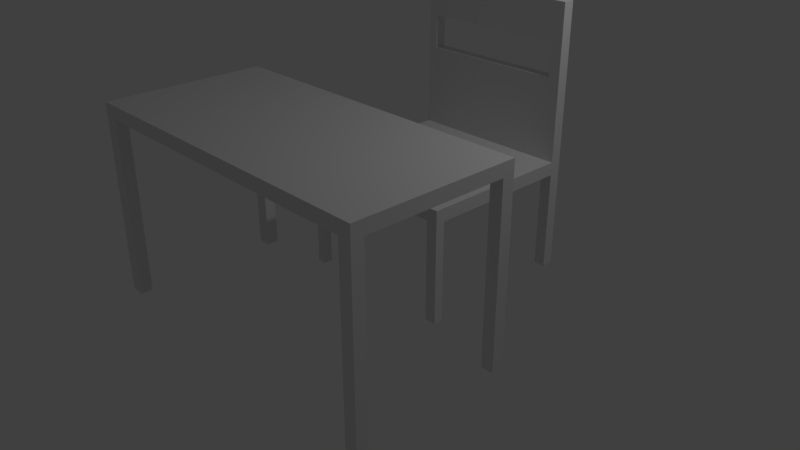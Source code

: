 # Source: tableandchair.blend  (saved by Blender 2.79.0; exported with 4.5.12 LTS)
import bpy
from mathutils import Matrix  # noqa: F401  (used for matrix-valued properties, if any)

bpy.ops.wm.read_factory_settings(use_empty=True)
scene = bpy.context.scene
scene.name = 'Scene'

# ---- collections
col_collection_1 = bpy.data.collections.new('Collection 1'); scene.collection.children.link(col_collection_1)

# ---- world
world_world = bpy.data.worlds.new('World'); scene.world = world_world
world_world.color = (0.05088, 0.05088, 0.05088)
world_world.use_sun_shadow = False
world_world.sun_shadow_jitter_overblur = 0.0
world_world.cycles.sampling_method = 'MANUAL'

# ---- cameras
cam_camera = bpy.data.cameras.new('Camera')
cam_camera.clip_end = 100.0
cam_camera.lens = 35.0
cam_camera.sensor_width = 32.0
cam_camera.sensor_height = 18.0
cam_camera.ortho_scale = 7.314
cam_camera.dof.focus_distance = 0.0
cam_camera.dof.aperture_fstop = 128.0

# ---- lights
light_lamp = bpy.data.lights.new('Lamp', 'POINT')
light_lamp.transmission_factor = 0.0
light_lamp.cutoff_distance = 30.0
light_lamp.energy = 100.0
light_lamp.shadow_buffer_clip_start = 1.001
light_lamp.shadow_soft_size = 0.1
light_lamp.shadow_maximum_resolution = 0.006
light_lamp.use_absolute_resolution = True

# ---- meshes
me_plane_001 = bpy.data.meshes.new('Plane.001')
me_plane_001.from_pydata([(-1.0, -1.0, 0.0), (1.0, -1.0, 0.0), (-1.0, 1.0, 0.0), (1.0, 1.0, 0.0), (-1.0, 1.0, 0.1615), (-1.0, -1.0, 0.1615), (1.0, -1.0, 0.1615), (1.0, 1.0, 0.1615), (-0.916, -1.0, 0.0), (-0.916, 1.0, 0.0), (-0.916, -1.0, 0.1615), (-0.916, 1.0, 0.1615), (0.9243, -1.0, 0.0), (0.9243, -1.0, 0.1615), (0.9243, 1.0, 0.0), (0.9243, 1.0, 0.1615), (-1.0, 0.8488, 0.0), (1.0, 0.8488, 0.0), (-1.0, 0.8488, 0.1615), (1.0, 0.8488, 0.1615), (-0.916, 0.8488, 0.1615), (-0.916, 0.8488, 0.0), (0.9243, 0.8488, 0.1615), (0.9243, 0.8488, 0.0), (-1.0, -0.8535, 0.0), (-1.0, -0.8535, 0.1615), (-0.916, -0.8535, 0.0), (0.9243, -0.8535, 0.0), (1.0, -0.8535, 0.0), (1.0, -0.8535, 0.1615), (-0.916, -0.8535, 0.1615), (0.9243, -0.8535, 0.1615), (-1.0, -0.8535, -2.191), (-1.0, -1.0, -2.191), (0.9243, -1.0, -2.191), (1.0, -1.0, -2.191), (1.0, 0.8488, -2.191), (1.0, 1.0, -2.191), (-0.916, 1.0, -2.191), (-1.0, 1.0, -2.191), (-0.916, -1.0, -2.191), (-0.916, -0.8535, -2.191), (0.9243, 1.0, -2.191), (0.9243, -0.8535, -2.191), (-1.0, 0.8488, -2.191), (-0.916, 0.8488, -2.191), (0.9243, 0.8488, -2.191), (1.0, -0.8535, -2.191)], [], [(17, 23, 46, 36), (22, 19, 7, 15), (17, 3, 7, 19), (24, 0, 5, 25), (9, 2, 4, 11), (12, 1, 6, 13), (0, 8, 10, 5), (14, 9, 11, 15), (18, 20, 11, 4), (16, 2, 39, 44), (3, 14, 15, 7), (8, 12, 13, 10), (20, 22, 15, 11), (21, 9, 14, 23), (26, 21, 23, 27), (30, 31, 22, 20), (24, 16, 21, 26), (25, 30, 20, 18), (2, 16, 18, 4), (28, 17, 19, 29), (31, 29, 19, 22), (27, 23, 17, 28), (23, 14, 42, 46), (13, 6, 29, 31), (1, 28, 29, 6), (5, 10, 30, 25), (12, 27, 43, 34), (10, 13, 31, 30), (8, 26, 27, 12), (16, 24, 25, 18), (46, 42, 37, 36), (44, 39, 38, 45), (34, 43, 47, 35), (33, 32, 41, 40), (14, 3, 37, 42), (0, 24, 32, 33), (27, 28, 47, 43), (1, 12, 34, 35), (21, 16, 44, 45), (3, 17, 36, 37), (2, 9, 38, 39), (9, 21, 45, 38), (28, 1, 35, 47), (24, 26, 41, 32), (26, 8, 40, 41), (8, 0, 33, 40)])
me_plane_001.use_remesh_preserve_volume = False
me_plane_001.use_remesh_preserve_attributes = False
me_plane_001.use_mirror_vertex_groups = False
me_plane_001.update()
me_plane = bpy.data.meshes.new('Plane')
me_plane.from_pydata([(-1.0, -1.0, 0.0), (1.0, -1.0, 0.0), (-1.0, 1.0, 0.0), (1.0, 1.0, 0.0), (-1.0, 1.0, 0.1542), (-1.0, -1.0, 0.1542), (1.0, -1.0, 0.1542), (1.0, 1.0, 0.1542), (0.8614, -1.0, 0.0), (0.8614, 1.0, 0.0), (-0.8912, 1.0, 0.0), (-0.8912, -1.0, 0.0), (-1.0, 0.8632, 0.0), (1.0, 0.8632, 0.0), (-1.0, 0.8632, 0.1542), (1.0, 0.8632, 0.1542), (0.8614, 0.8632, 0.0), (-0.8912, 0.8632, 0.0), (-1.0, -0.8893, 0.0), (-1.0, -0.8893, 0.1542), (0.8614, -0.8893, 0.0), (-0.8912, -0.8893, 0.0), (1.0, -0.8893, 0.0), (1.0, -0.8893, 0.1542), (-1.0, -0.8893, -1.186), (-1.0, -1.0, -1.186), (0.8614, -1.0, -1.186), (1.0, -1.0, -1.186), (1.0, 0.8632, -1.186), (1.0, 1.0, -1.186), (-0.8912, 1.0, -1.186), (-1.0, 1.0, -1.186), (0.8614, 1.0, -1.186), (0.8614, -0.8893, -1.186), (-0.8912, -1.0, -1.186), (-0.8912, -0.8893, -1.186), (-1.0, 0.8632, -1.186), (0.8614, 0.8632, -1.186), (-0.8912, 0.8632, -1.186), (1.0, -0.8893, -1.186), (1.0, 0.8632, 1.963), (1.0, 1.0, 1.963), (-0.8912, 1.0, 1.963), (-1.0, 1.0, 1.963), (0.8614, 1.0, 1.963), (0.8614, 0.8632, 1.963), (-0.8912, 0.8632, 1.963), (-1.0, 0.8632, 1.963), (0.8614, 0.8632, 1.512), (1.0, 0.8632, 1.512), (-1.0, 1.0, 1.512), (-0.8912, 1.0, 1.512), (-0.8912, 0.8632, 1.512), (-1.0, 0.8632, 1.512), (0.8614, 1.0, 1.512), (1.0, 1.0, 1.512), (0.8614, 0.8632, 1.121), (-0.8912, 1.0, 1.121), (-1.0, 0.8632, 1.121), (0.8614, 1.0, 1.121), (1.0, 0.8632, 1.121), (-1.0, 1.0, 1.121), (-0.8912, 0.8632, 1.121), (1.0, 1.0, 1.121)], [], [(13, 16, 37, 28), (52, 48, 49, 40, 45, 46, 47, 53), (13, 3, 7, 15), (18, 0, 5, 19), (4, 61, 57, 59, 63, 7, 3, 9, 10, 2), (17, 10, 9, 16), (12, 2, 31, 36), (18, 12, 17, 21), (21, 17, 16, 20), (2, 12, 14, 4), (22, 13, 15, 23), (20, 16, 13, 22), (9, 3, 29, 32), (1, 22, 23, 6), (11, 21, 20, 8), (18, 21, 35, 24), (14, 15, 60, 56, 62, 58), (12, 18, 19, 14), (37, 32, 29, 28), (36, 31, 30, 38), (26, 33, 39, 27), (25, 24, 35, 34), (11, 0, 25, 34), (0, 18, 24, 25), (17, 12, 36, 38), (20, 22, 39, 33), (1, 8, 26, 27), (21, 11, 34, 35), (3, 13, 28, 29), (2, 10, 30, 31), (16, 9, 32, 37), (22, 1, 27, 39), (8, 20, 33, 26), (10, 17, 38, 30), (45, 40, 41, 44), (46, 45, 44, 42), (47, 46, 42, 43), (50, 53, 47, 43), (49, 55, 41, 40), (54, 51, 50, 43, 42, 44, 41, 55), (63, 59, 54, 55), (60, 63, 55, 49), (56, 48, 54, 59), (61, 58, 53, 50), (62, 57, 51, 52), (56, 60, 49, 48), (57, 61, 50, 51), (58, 62, 52, 53), (6, 23, 15, 14, 19, 5), (11, 8, 1, 6, 5, 0), (4, 14, 58, 61), (15, 7, 63, 60), (57, 62, 56, 59), (48, 52, 51, 54)])
me_plane.use_remesh_preserve_volume = False
me_plane.use_remesh_preserve_attributes = False
me_plane.use_mirror_vertex_groups = False
me_plane.update()

# ---- objects
ob_plane_001 = bpy.data.objects.new('Plane.001', me_plane_001)
ob_plane = bpy.data.objects.new('Plane', me_plane)
ob_lamp = bpy.data.objects.new('Lamp', light_lamp)
ob_camera = bpy.data.objects.new('Camera', cam_camera)

# ---- transforms, parenting, visibility, modifiers, constraints
ob_plane_001.location = (0.6914, -1.581, 2.138)
ob_plane_001.scale = (2.052, 1.0, 1.0)
ob_plane_001.lineart.crease_threshold = 0.0
ob_plane.location = (0.9768, 0.2022, 1.396)
ob_plane.scale = (0.9856, 1.0, 1.0)
ob_plane.lineart.crease_threshold = 0.0
ob_lamp.location = (4.076, 1.005, 5.904)
ob_lamp.rotation_euler = (0.6503, 0.05522, 1.866)
ob_lamp.lock_rotations_4d = False
ob_lamp.empty_display_type = 'ARROWS'
ob_lamp.color = (0.0, 0.0, 0.0, 0.0)
ob_lamp.lineart.crease_threshold = 0.0
ob_camera.location = (7.481, -6.508, 5.344)
ob_camera.rotation_euler = (1.109, 0.0, 0.8149)
ob_camera.lock_rotations_4d = False
ob_camera.empty_display_type = 'ARROWS'
ob_camera.color = (0.0, 0.0, 0.0, 0.0)
ob_camera.display_type = 'WIRE'
ob_camera.lineart.crease_threshold = 0.0

# ---- collection membership
col_collection_1.objects.link(ob_plane_001)
col_collection_1.objects.link(ob_plane)
col_collection_1.objects.link(ob_lamp)
col_collection_1.objects.link(ob_camera)

# ---- scene / render settings (as saved in the file)
scene.camera = ob_camera
scene.frame_start = 1; scene.frame_end = 250; scene.frame_set(1)
scene.render.engine = 'BLENDER_EEVEE_NEXT'
scene.render.resolution_percentage = 50
scene.render.dither_intensity = 0.0
scene.cycles.use_denoising = False
scene.cycles.samples = 128
scene.cycles.sampling_pattern = 'TABULATED_SOBOL'
scene.cycles.use_adaptive_sampling = False
scene.cycles.use_light_tree = False
scene.cycles.blur_glossy = 0.0
scene.cycles.sample_clamp_indirect = 0.0
scene.view_settings.view_transform = 'Standard'
bpy.context.view_layer.update()
